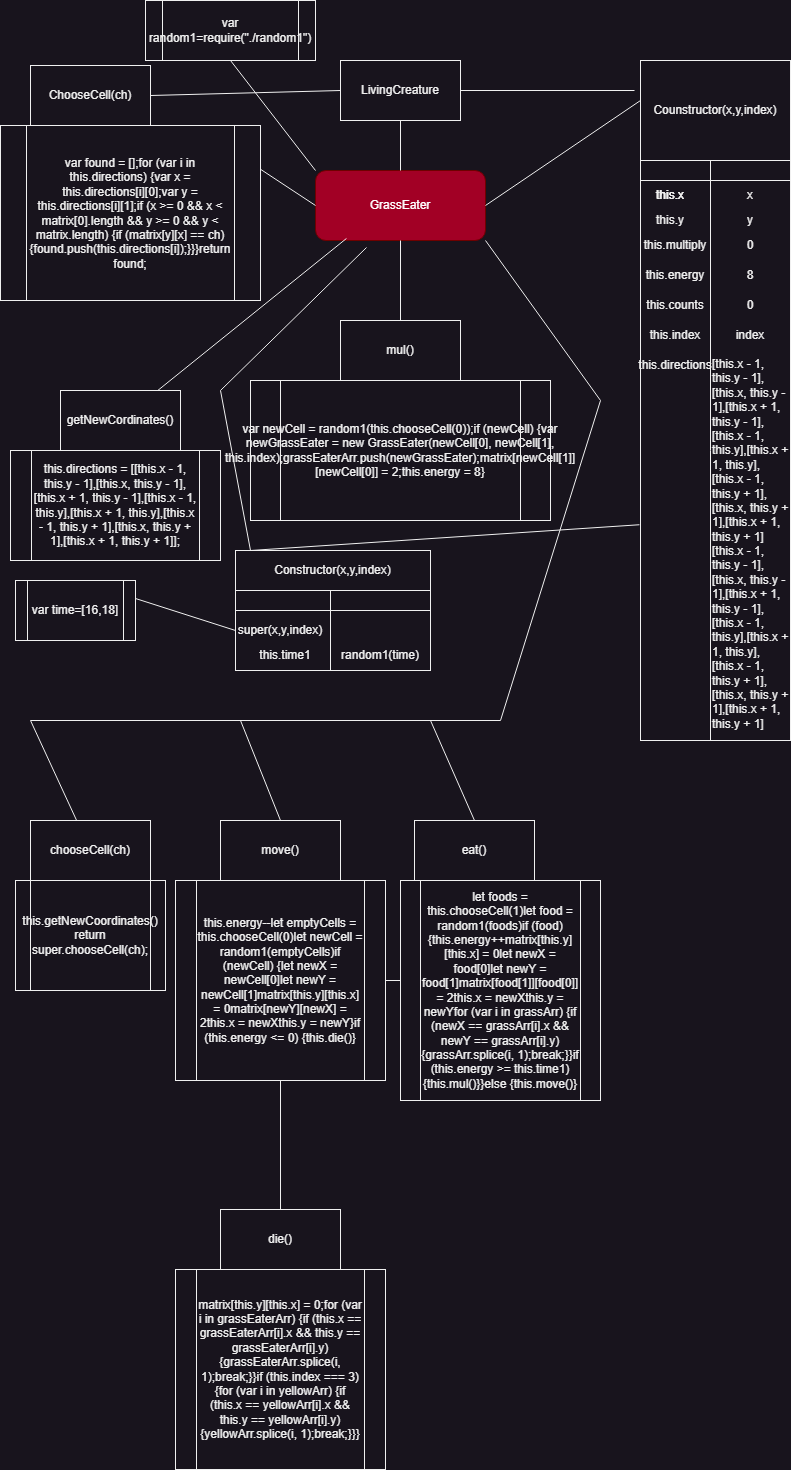

The diagram above was exported from draw.io. Its source (the exported page's mxGraphModel, read from the mxfile embedded in the PNG):
<mxGraphModel dx="839" dy="1692" grid="1" gridSize="10" guides="1" tooltips="1" connect="1" arrows="1" fold="1" page="1" pageScale="1" pageWidth="827" pageHeight="1169" math="0" shadow="0">
  <root>
    <mxCell id="0" />
    <mxCell id="1" parent="0" />
    <mxCell id="SojWcXB7F7GDLg0hgega-2" value="GrassEater" style="rounded=1;whiteSpace=wrap;html=1;fillColor=#a20025;fontColor=#ffffff;strokeColor=#6F0000;" parent="1" vertex="1">
      <mxGeometry x="315" y="130" width="170" height="70" as="geometry" />
    </mxCell>
    <mxCell id="SojWcXB7F7GDLg0hgega-6" value="" style="rounded=0;whiteSpace=wrap;html=1;rotation=0;" parent="1" vertex="1">
      <mxGeometry x="340" y="20" width="120" height="60" as="geometry" />
    </mxCell>
    <mxCell id="SojWcXB7F7GDLg0hgega-8" value="LivingCreature" style="text;html=1;strokeColor=none;fillColor=none;align=center;verticalAlign=middle;whiteSpace=wrap;rounded=0;" parent="1" vertex="1">
      <mxGeometry x="370" y="35" width="60" height="30" as="geometry" />
    </mxCell>
    <mxCell id="SojWcXB7F7GDLg0hgega-9" value="" style="endArrow=none;html=1;rounded=0;entryX=0.5;entryY=1;entryDx=0;entryDy=0;" parent="1" target="SojWcXB7F7GDLg0hgega-6" edge="1">
      <mxGeometry width="50" height="50" relative="1" as="geometry">
        <mxPoint x="400" y="130" as="sourcePoint" />
        <mxPoint x="440" y="240" as="targetPoint" />
      </mxGeometry>
    </mxCell>
    <mxCell id="SojWcXB7F7GDLg0hgega-10" value="" style="endArrow=none;html=1;rounded=0;entryX=0;entryY=0.5;entryDx=0;entryDy=0;exitX=1;exitY=0.25;exitDx=0;exitDy=0;" parent="1" source="SojWcXB7F7GDLg0hgega-44" target="SojWcXB7F7GDLg0hgega-2" edge="1">
      <mxGeometry width="50" height="50" relative="1" as="geometry">
        <mxPoint x="160" y="240" as="sourcePoint" />
        <mxPoint x="440" y="240" as="targetPoint" />
      </mxGeometry>
    </mxCell>
    <mxCell id="SojWcXB7F7GDLg0hgega-11" value="" style="rounded=0;whiteSpace=wrap;html=1;" parent="1" vertex="1">
      <mxGeometry x="640" y="20" width="150" height="100" as="geometry" />
    </mxCell>
    <mxCell id="SojWcXB7F7GDLg0hgega-12" value="Counstructor(x,y,index)" style="text;html=1;strokeColor=none;fillColor=none;align=center;verticalAlign=middle;whiteSpace=wrap;rounded=0;" parent="1" vertex="1">
      <mxGeometry x="685" y="55" width="60" height="30" as="geometry" />
    </mxCell>
    <mxCell id="SojWcXB7F7GDLg0hgega-13" value="" style="shape=internalStorage;whiteSpace=wrap;html=1;backgroundOutline=1;dx=70;dy=20;" parent="1" vertex="1">
      <mxGeometry x="640" y="120" width="150" height="580" as="geometry" />
    </mxCell>
    <mxCell id="SojWcXB7F7GDLg0hgega-14" value="this.x" style="text;html=1;strokeColor=none;fillColor=none;align=center;verticalAlign=middle;whiteSpace=wrap;rounded=0;" parent="1" vertex="1">
      <mxGeometry x="640" y="140" width="60" height="30" as="geometry" />
    </mxCell>
    <mxCell id="SojWcXB7F7GDLg0hgega-15" value="x" style="text;html=1;strokeColor=none;fillColor=none;align=center;verticalAlign=middle;whiteSpace=wrap;rounded=0;" parent="1" vertex="1">
      <mxGeometry x="720" y="140" width="60" height="30" as="geometry" />
    </mxCell>
    <mxCell id="SojWcXB7F7GDLg0hgega-16" value="this.x" style="text;html=1;strokeColor=none;fillColor=none;align=center;verticalAlign=middle;whiteSpace=wrap;rounded=0;" parent="1" vertex="1">
      <mxGeometry x="640" y="140" width="60" height="30" as="geometry" />
    </mxCell>
    <mxCell id="SojWcXB7F7GDLg0hgega-18" value="this.y" style="text;html=1;strokeColor=none;fillColor=none;align=center;verticalAlign=middle;whiteSpace=wrap;rounded=0;" parent="1" vertex="1">
      <mxGeometry x="640" y="165" width="60" height="30" as="geometry" />
    </mxCell>
    <mxCell id="SojWcXB7F7GDLg0hgega-19" value="y" style="text;html=1;strokeColor=none;fillColor=none;align=center;verticalAlign=middle;whiteSpace=wrap;rounded=0;" parent="1" vertex="1">
      <mxGeometry x="720" y="165" width="60" height="30" as="geometry" />
    </mxCell>
    <mxCell id="SojWcXB7F7GDLg0hgega-21" value="this.multiply" style="text;html=1;strokeColor=none;fillColor=none;align=center;verticalAlign=middle;whiteSpace=wrap;rounded=0;" parent="1" vertex="1">
      <mxGeometry x="650" y="190" width="50" height="30" as="geometry" />
    </mxCell>
    <mxCell id="SojWcXB7F7GDLg0hgega-24" value="0" style="text;html=1;strokeColor=none;fillColor=none;align=center;verticalAlign=middle;whiteSpace=wrap;rounded=0;" parent="1" vertex="1">
      <mxGeometry x="720" y="190" width="60" height="30" as="geometry" />
    </mxCell>
    <mxCell id="SojWcXB7F7GDLg0hgega-26" value="this.energy" style="text;html=1;strokeColor=none;fillColor=none;align=center;verticalAlign=middle;whiteSpace=wrap;rounded=0;" parent="1" vertex="1">
      <mxGeometry x="645" y="220" width="60" height="30" as="geometry" />
    </mxCell>
    <mxCell id="SojWcXB7F7GDLg0hgega-28" value="8" style="text;html=1;strokeColor=none;fillColor=none;align=center;verticalAlign=middle;whiteSpace=wrap;rounded=0;" parent="1" vertex="1">
      <mxGeometry x="720" y="220" width="60" height="30" as="geometry" />
    </mxCell>
    <mxCell id="SojWcXB7F7GDLg0hgega-29" value="this.counts" style="text;html=1;strokeColor=none;fillColor=none;align=center;verticalAlign=middle;whiteSpace=wrap;rounded=0;" parent="1" vertex="1">
      <mxGeometry x="645" y="250" width="60" height="30" as="geometry" />
    </mxCell>
    <mxCell id="SojWcXB7F7GDLg0hgega-31" value="0" style="text;html=1;strokeColor=none;fillColor=none;align=center;verticalAlign=middle;whiteSpace=wrap;rounded=0;" parent="1" vertex="1">
      <mxGeometry x="720" y="250" width="60" height="30" as="geometry" />
    </mxCell>
    <mxCell id="SojWcXB7F7GDLg0hgega-32" value="this.index" style="text;html=1;strokeColor=none;fillColor=none;align=center;verticalAlign=middle;whiteSpace=wrap;rounded=0;" parent="1" vertex="1">
      <mxGeometry x="645" y="280" width="60" height="30" as="geometry" />
    </mxCell>
    <mxCell id="SojWcXB7F7GDLg0hgega-33" value="index" style="text;html=1;strokeColor=none;fillColor=none;align=center;verticalAlign=middle;whiteSpace=wrap;rounded=0;" parent="1" vertex="1">
      <mxGeometry x="720" y="280" width="60" height="30" as="geometry" />
    </mxCell>
    <mxCell id="SojWcXB7F7GDLg0hgega-35" value="this.directions" style="text;html=1;strokeColor=none;fillColor=none;align=center;verticalAlign=middle;whiteSpace=wrap;rounded=0;" parent="1" vertex="1">
      <mxGeometry x="645" y="310" width="60" height="30" as="geometry" />
    </mxCell>
    <mxCell id="SojWcXB7F7GDLg0hgega-38" value="[this.x - 1, this.y - 1],[this.x, this.y - 1],[this.x + 1, this.y - 1],[this.x - 1, this.y],[this.x + 1, this.y],[this.x - 1, this.y + 1],[this.x, this.y + 1],[this.x + 1, this.y + 1][this.x - 1, this.y - 1],[this.x, this.y - 1],[this.x + 1, this.y - 1],[this.x - 1, this.y],[this.x + 1, this.y],[this.x - 1, this.y + 1],[this.x, this.y + 1],[this.x + 1, this.y + 1]" style="text;whiteSpace=wrap;html=1;" parent="1" vertex="1">
      <mxGeometry x="710" y="310" width="80" height="80" as="geometry" />
    </mxCell>
    <mxCell id="SojWcXB7F7GDLg0hgega-41" value="" style="endArrow=none;html=1;rounded=0;entryX=0.5;entryY=1;entryDx=0;entryDy=0;" parent="1" target="SojWcXB7F7GDLg0hgega-2" edge="1">
      <mxGeometry width="50" height="50" relative="1" as="geometry">
        <mxPoint x="400" y="280" as="sourcePoint" />
        <mxPoint x="220" y="270" as="targetPoint" />
      </mxGeometry>
    </mxCell>
    <mxCell id="SojWcXB7F7GDLg0hgega-42" value="" style="rounded=0;whiteSpace=wrap;html=1;" parent="1" vertex="1">
      <mxGeometry x="30" y="25" width="120" height="60" as="geometry" />
    </mxCell>
    <mxCell id="SojWcXB7F7GDLg0hgega-43" value="ChooseCell(ch)" style="text;html=1;strokeColor=none;fillColor=none;align=center;verticalAlign=middle;whiteSpace=wrap;rounded=0;" parent="1" vertex="1">
      <mxGeometry x="60" y="40" width="60" height="30" as="geometry" />
    </mxCell>
    <mxCell id="SojWcXB7F7GDLg0hgega-44" value="var found = [];for (var i in this.directions) {var x = this.directions[i][0];var y = this.directions[i][1];if (x &gt;= 0 &amp;&amp; x &lt; matrix[0].length &amp;&amp; y &gt;= 0 &amp;&amp; y &lt; matrix.length) {if (matrix[y][x] == ch) {found.push(this.directions[i]);}}}return found;" style="shape=process;whiteSpace=wrap;html=1;backgroundOutline=1;" parent="1" vertex="1">
      <mxGeometry y="85" width="260" height="175" as="geometry" />
    </mxCell>
    <mxCell id="SojWcXB7F7GDLg0hgega-49" value="var newCell = random1(this.chooseCell(0));if (newCell) {var newGrassEater = new GrassEater(newCell[0], newCell[1], this.index);grassEaterArr.push(newGrassEater);matrix[newCell[1]][newCell[0]] = 2;this.energy = 8}" style="shape=process;whiteSpace=wrap;html=1;backgroundOutline=1;" parent="1" vertex="1">
      <mxGeometry x="250" y="340" width="300" height="140" as="geometry" />
    </mxCell>
    <mxCell id="RvbIfRMXOxLFpNtF7oOg-1" value="" style="endArrow=none;html=1;rounded=0;exitX=1;exitY=0.5;exitDx=0;exitDy=0;entryX=-0.04;entryY=0.3;entryDx=0;entryDy=0;entryPerimeter=0;" parent="1" source="SojWcXB7F7GDLg0hgega-6" target="SojWcXB7F7GDLg0hgega-11" edge="1">
      <mxGeometry width="50" height="50" relative="1" as="geometry">
        <mxPoint x="410" y="250" as="sourcePoint" />
        <mxPoint x="460" y="200" as="targetPoint" />
      </mxGeometry>
    </mxCell>
    <mxCell id="RvbIfRMXOxLFpNtF7oOg-2" value="" style="endArrow=none;html=1;rounded=0;entryX=0;entryY=0.4;entryDx=0;entryDy=0;entryPerimeter=0;exitX=1;exitY=0.5;exitDx=0;exitDy=0;" parent="1" source="SojWcXB7F7GDLg0hgega-2" target="SojWcXB7F7GDLg0hgega-11" edge="1">
      <mxGeometry width="50" height="50" relative="1" as="geometry">
        <mxPoint x="410" y="250" as="sourcePoint" />
        <mxPoint x="460" y="200" as="targetPoint" />
      </mxGeometry>
    </mxCell>
    <mxCell id="RvbIfRMXOxLFpNtF7oOg-3" value="" style="endArrow=none;html=1;rounded=0;exitX=0;exitY=0.5;exitDx=0;exitDy=0;entryX=1;entryY=0.5;entryDx=0;entryDy=0;" parent="1" source="SojWcXB7F7GDLg0hgega-6" target="SojWcXB7F7GDLg0hgega-42" edge="1">
      <mxGeometry width="50" height="50" relative="1" as="geometry">
        <mxPoint x="380" y="250" as="sourcePoint" />
        <mxPoint x="430" y="200" as="targetPoint" />
      </mxGeometry>
    </mxCell>
    <mxCell id="RvbIfRMXOxLFpNtF7oOg-5" value="mul()" style="rounded=0;whiteSpace=wrap;html=1;" parent="1" vertex="1">
      <mxGeometry x="340" y="280" width="120" height="60" as="geometry" />
    </mxCell>
    <mxCell id="RvbIfRMXOxLFpNtF7oOg-6" value="" style="endArrow=none;html=1;rounded=0;entryX=0.182;entryY=0.971;entryDx=0;entryDy=0;entryPerimeter=0;" parent="1" source="RvbIfRMXOxLFpNtF7oOg-7" target="SojWcXB7F7GDLg0hgega-2" edge="1">
      <mxGeometry width="50" height="50" relative="1" as="geometry">
        <mxPoint x="190" y="330" as="sourcePoint" />
        <mxPoint x="320" y="200" as="targetPoint" />
      </mxGeometry>
    </mxCell>
    <mxCell id="RvbIfRMXOxLFpNtF7oOg-7" value="getNewCordinates()" style="rounded=0;whiteSpace=wrap;html=1;" parent="1" vertex="1">
      <mxGeometry x="60" y="350" width="120" height="60" as="geometry" />
    </mxCell>
    <mxCell id="RvbIfRMXOxLFpNtF7oOg-8" value="this.directions = [[this.x - 1, this.y - 1],[this.x, this.y - 1],[this.x + 1, this.y - 1],[this.x - 1, this.y],[this.x + 1, this.y],[this.x - 1, this.y + 1],[this.x, this.y + 1],[this.x + 1, this.y + 1]];" style="shape=process;whiteSpace=wrap;html=1;backgroundOutline=1;" parent="1" vertex="1">
      <mxGeometry x="10" y="410" width="210" height="110" as="geometry" />
    </mxCell>
    <mxCell id="RvbIfRMXOxLFpNtF7oOg-9" value="" style="endArrow=none;html=1;rounded=0;entryX=1;entryY=1;entryDx=0;entryDy=0;" parent="1" target="SojWcXB7F7GDLg0hgega-2" edge="1">
      <mxGeometry width="50" height="50" relative="1" as="geometry">
        <mxPoint x="600" y="360" as="sourcePoint" />
        <mxPoint x="430" y="200" as="targetPoint" />
      </mxGeometry>
    </mxCell>
    <mxCell id="RvbIfRMXOxLFpNtF7oOg-10" value="" style="endArrow=none;html=1;rounded=0;" parent="1" edge="1">
      <mxGeometry width="50" height="50" relative="1" as="geometry">
        <mxPoint x="600" y="360" as="sourcePoint" />
        <mxPoint x="500" y="680" as="targetPoint" />
      </mxGeometry>
    </mxCell>
    <mxCell id="RvbIfRMXOxLFpNtF7oOg-11" value="" style="endArrow=none;html=1;rounded=0;" parent="1" edge="1">
      <mxGeometry width="50" height="50" relative="1" as="geometry">
        <mxPoint x="500" y="680" as="sourcePoint" />
        <mxPoint x="30" y="680" as="targetPoint" />
      </mxGeometry>
    </mxCell>
    <mxCell id="RvbIfRMXOxLFpNtF7oOg-12" value="" style="endArrow=none;html=1;rounded=0;" parent="1" target="RvbIfRMXOxLFpNtF7oOg-13" edge="1">
      <mxGeometry width="50" height="50" relative="1" as="geometry">
        <mxPoint x="30" y="680" as="sourcePoint" />
        <mxPoint x="80" y="800" as="targetPoint" />
      </mxGeometry>
    </mxCell>
    <mxCell id="RvbIfRMXOxLFpNtF7oOg-13" value="chooseCell(ch)" style="rounded=0;whiteSpace=wrap;html=1;" parent="1" vertex="1">
      <mxGeometry x="30" y="780" width="120" height="60" as="geometry" />
    </mxCell>
    <mxCell id="RvbIfRMXOxLFpNtF7oOg-15" value="this.getNewCoordinates() return super.chooseCell(ch);" style="shape=process;whiteSpace=wrap;html=1;backgroundOutline=1;" parent="1" vertex="1">
      <mxGeometry x="15" y="840" width="150" height="110" as="geometry" />
    </mxCell>
    <mxCell id="RvbIfRMXOxLFpNtF7oOg-17" value="" style="endArrow=none;html=1;rounded=0;" parent="1" edge="1">
      <mxGeometry width="50" height="50" relative="1" as="geometry">
        <mxPoint x="240" y="680" as="sourcePoint" />
        <mxPoint x="280" y="780" as="targetPoint" />
      </mxGeometry>
    </mxCell>
    <mxCell id="RvbIfRMXOxLFpNtF7oOg-18" value="move()" style="rounded=0;whiteSpace=wrap;html=1;" parent="1" vertex="1">
      <mxGeometry x="220" y="780" width="120" height="60" as="geometry" />
    </mxCell>
    <mxCell id="RvbIfRMXOxLFpNtF7oOg-19" value="let foods = this.chooseCell(1)let food = random1(foods)if (food) {this.energy++matrix[this.y][this.x] = 0let newX = food[0]let newY = food[1]matrix[food[1]][food[0]] = 2this.x = newXthis.y = newYfor (var i in grassArr) {if (newX == grassArr[i].x &amp;&amp; newY == grassArr[i].y) {grassArr.splice(i, 1);break;}}if (this.energy &gt;= this.time1) {this.mul()}}else {this.move()}" style="shape=process;whiteSpace=wrap;html=1;backgroundOutline=1;" parent="1" vertex="1">
      <mxGeometry x="400" y="840" width="200" height="220" as="geometry" />
    </mxCell>
    <mxCell id="RvbIfRMXOxLFpNtF7oOg-20" value="" style="endArrow=none;html=1;rounded=0;exitX=0.5;exitY=0;exitDx=0;exitDy=0;" parent="1" source="RvbIfRMXOxLFpNtF7oOg-26" edge="1">
      <mxGeometry width="50" height="50" relative="1" as="geometry">
        <mxPoint x="460" y="760" as="sourcePoint" />
        <mxPoint x="430" y="680" as="targetPoint" />
      </mxGeometry>
    </mxCell>
    <mxCell id="RvbIfRMXOxLFpNtF7oOg-21" value="this.energy--let emptyCells = this.chooseCell(0)let newCell = random1(emptyCells)if (newCell) {let newX = newCell[0]let newY = newCell[1]matrix[this.y][this.x] = 0matrix[newY][newX] = 2this.x = newXthis.y = newY}if (this.energy &lt;= 0) {this.die()}" style="shape=process;whiteSpace=wrap;html=1;backgroundOutline=1;" parent="1" vertex="1">
      <mxGeometry x="175" y="840" width="210" height="200" as="geometry" />
    </mxCell>
    <mxCell id="RvbIfRMXOxLFpNtF7oOg-22" value="" style="endArrow=none;html=1;rounded=0;entryX=0.5;entryY=1;entryDx=0;entryDy=0;" parent="1" target="RvbIfRMXOxLFpNtF7oOg-21" edge="1">
      <mxGeometry width="50" height="50" relative="1" as="geometry">
        <mxPoint x="280" y="1170" as="sourcePoint" />
        <mxPoint x="430" y="1000" as="targetPoint" />
      </mxGeometry>
    </mxCell>
    <mxCell id="RvbIfRMXOxLFpNtF7oOg-23" value="die()" style="rounded=0;whiteSpace=wrap;html=1;" parent="1" vertex="1">
      <mxGeometry x="220" y="1169" width="120" height="60" as="geometry" />
    </mxCell>
    <mxCell id="RvbIfRMXOxLFpNtF7oOg-25" value="matrix[this.y][this.x] = 0;for (var i in grassEaterArr) {if (this.x == grassEaterArr[i].x &amp;&amp; this.y == grassEaterArr[i].y) {grassEaterArr.splice(i, 1);break;}}if (this.index === 3) {for (var i in yellowArr) {if (this.x == yellowArr[i].x &amp;&amp; this.y == yellowArr[i].y) {yellowArr.splice(i, 1);break;}}}" style="shape=process;whiteSpace=wrap;html=1;backgroundOutline=1;" parent="1" vertex="1">
      <mxGeometry x="175" y="1229" width="210" height="200" as="geometry" />
    </mxCell>
    <mxCell id="RvbIfRMXOxLFpNtF7oOg-26" value="eat()" style="rounded=0;whiteSpace=wrap;html=1;" parent="1" vertex="1">
      <mxGeometry x="414" y="780" width="120" height="60" as="geometry" />
    </mxCell>
    <mxCell id="RvbIfRMXOxLFpNtF7oOg-27" value="" style="endArrow=none;html=1;rounded=0;exitX=1;exitY=0.5;exitDx=0;exitDy=0;" parent="1" source="RvbIfRMXOxLFpNtF7oOg-21" edge="1">
      <mxGeometry width="50" height="50" relative="1" as="geometry">
        <mxPoint x="420" y="930" as="sourcePoint" />
        <mxPoint x="400" y="940" as="targetPoint" />
      </mxGeometry>
    </mxCell>
    <mxCell id="KvEvdnYlVyIT5aBuq__1-1" value="" style="endArrow=none;html=1;rounded=0;entryX=0.3;entryY=1.1;entryDx=0;entryDy=0;entryPerimeter=0;" edge="1" parent="1" target="SojWcXB7F7GDLg0hgega-2">
      <mxGeometry width="50" height="50" relative="1" as="geometry">
        <mxPoint x="220" y="350" as="sourcePoint" />
        <mxPoint x="430" y="520" as="targetPoint" />
      </mxGeometry>
    </mxCell>
    <mxCell id="KvEvdnYlVyIT5aBuq__1-2" value="" style="endArrow=none;html=1;rounded=0;" edge="1" parent="1">
      <mxGeometry width="50" height="50" relative="1" as="geometry">
        <mxPoint x="250" y="510" as="sourcePoint" />
        <mxPoint x="220" y="350" as="targetPoint" />
      </mxGeometry>
    </mxCell>
    <mxCell id="KvEvdnYlVyIT5aBuq__1-3" value="" style="endArrow=none;html=1;rounded=0;exitX=-0.007;exitY=0.628;exitDx=0;exitDy=0;exitPerimeter=0;" edge="1" parent="1" source="SojWcXB7F7GDLg0hgega-13">
      <mxGeometry width="50" height="50" relative="1" as="geometry">
        <mxPoint x="380" y="670" as="sourcePoint" />
        <mxPoint x="250" y="510" as="targetPoint" />
      </mxGeometry>
    </mxCell>
    <mxCell id="KvEvdnYlVyIT5aBuq__1-4" value="Constructor(x,y,index)" style="rounded=0;whiteSpace=wrap;html=1;" vertex="1" parent="1">
      <mxGeometry x="235" y="510" width="195" height="40" as="geometry" />
    </mxCell>
    <mxCell id="KvEvdnYlVyIT5aBuq__1-7" value="" style="shape=internalStorage;whiteSpace=wrap;html=1;backgroundOutline=1;dx=95;dy=20;" vertex="1" parent="1">
      <mxGeometry x="235" y="550" width="195" height="80" as="geometry" />
    </mxCell>
    <mxCell id="KvEvdnYlVyIT5aBuq__1-8" value="super(x,y,index)" style="text;html=1;strokeColor=none;fillColor=none;align=center;verticalAlign=middle;whiteSpace=wrap;rounded=0;" vertex="1" parent="1">
      <mxGeometry x="250" y="575" width="60" height="30" as="geometry" />
    </mxCell>
    <mxCell id="KvEvdnYlVyIT5aBuq__1-10" value="this.time1" style="text;html=1;strokeColor=none;fillColor=none;align=center;verticalAlign=middle;whiteSpace=wrap;rounded=0;" vertex="1" parent="1">
      <mxGeometry x="255" y="600" width="60" height="30" as="geometry" />
    </mxCell>
    <mxCell id="KvEvdnYlVyIT5aBuq__1-11" value="random1(time)" style="text;html=1;strokeColor=none;fillColor=none;align=center;verticalAlign=middle;whiteSpace=wrap;rounded=0;" vertex="1" parent="1">
      <mxGeometry x="350" y="600" width="60" height="30" as="geometry" />
    </mxCell>
    <mxCell id="KvEvdnYlVyIT5aBuq__1-12" value="" style="endArrow=none;html=1;rounded=0;entryX=0;entryY=0.5;entryDx=0;entryDy=0;" edge="1" parent="1" target="KvEvdnYlVyIT5aBuq__1-7">
      <mxGeometry width="50" height="50" relative="1" as="geometry">
        <mxPoint x="110" y="550" as="sourcePoint" />
        <mxPoint x="430" y="520" as="targetPoint" />
      </mxGeometry>
    </mxCell>
    <mxCell id="KvEvdnYlVyIT5aBuq__1-14" value="var time=[16,18]" style="shape=process;whiteSpace=wrap;html=1;backgroundOutline=1;" vertex="1" parent="1">
      <mxGeometry x="15" y="540" width="120" height="60" as="geometry" />
    </mxCell>
    <mxCell id="KvEvdnYlVyIT5aBuq__1-15" value="" style="endArrow=none;html=1;rounded=0;entryX=0;entryY=0;entryDx=0;entryDy=0;exitX=0.5;exitY=1;exitDx=0;exitDy=0;" edge="1" parent="1" source="KvEvdnYlVyIT5aBuq__1-16" target="SojWcXB7F7GDLg0hgega-2">
      <mxGeometry width="50" height="50" relative="1" as="geometry">
        <mxPoint x="230" y="40" as="sourcePoint" />
        <mxPoint x="430" y="120" as="targetPoint" />
      </mxGeometry>
    </mxCell>
    <mxCell id="KvEvdnYlVyIT5aBuq__1-16" value="var random1=require(&quot;./random1&quot;)" style="shape=process;whiteSpace=wrap;html=1;backgroundOutline=1;" vertex="1" parent="1">
      <mxGeometry x="145" y="-40" width="170" height="60" as="geometry" />
    </mxCell>
  </root>
</mxGraphModel>